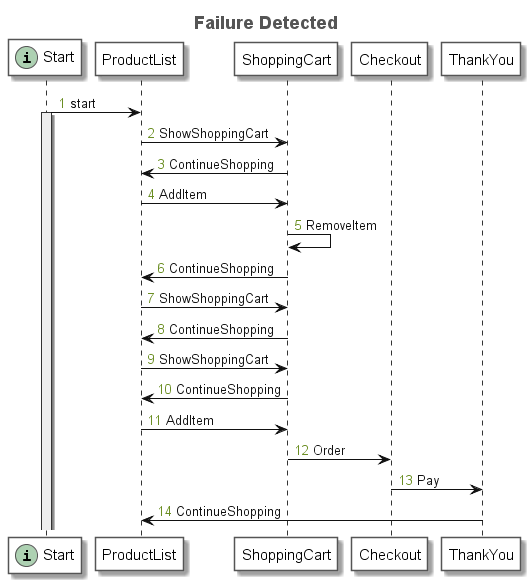

The diagram above was rendered by PlantUML. Its source (embedded in the PNG):
@startuml
title <font size=18 color=#555555>Failure Detected</font>
autonumber "<font color=olivedrab>0</font>"
skinparam sequence {
	ArrowColor #111111
	ArrowFontColor #111111
	ArrowFontStyle plain
	
	LifeLineBorderColor #333333
	LifeLineBackgroundColor #EEEEEE
	
	ParticipantBorderColor #555555
	ParticipantBackgroundColor #FFFFFF
	ParticipantFontName plain
	ParticipantFontSize 15
	ParticipantFontColor #000000
}
participant "Start" as N_1620025283 << (i, #ADD1B2) >>
participant "ProductList" as N_812640688
participant "ShoppingCart" as N_954809792
participant "Checkout" as N_340406727
participant "ThankYou" as N_136824074
N_1620025283 -> N_812640688: start
activate N_1620025283
N_812640688 -> N_954809792: ShowShoppingCart
N_954809792 -> N_812640688: ContinueShopping
N_812640688 -> N_954809792: AddItem
N_954809792 -> N_954809792: RemoveItem
N_954809792 -> N_812640688: ContinueShopping
N_812640688 -> N_954809792: ShowShoppingCart
N_954809792 -> N_812640688: ContinueShopping
N_812640688 -> N_954809792: ShowShoppingCart
N_954809792 -> N_812640688: ContinueShopping
N_812640688 -> N_954809792: AddItem
N_954809792 -> N_340406727: Order
N_340406727 -> N_136824074: Pay
N_136824074 -> N_812640688: ContinueShopping
@enduml